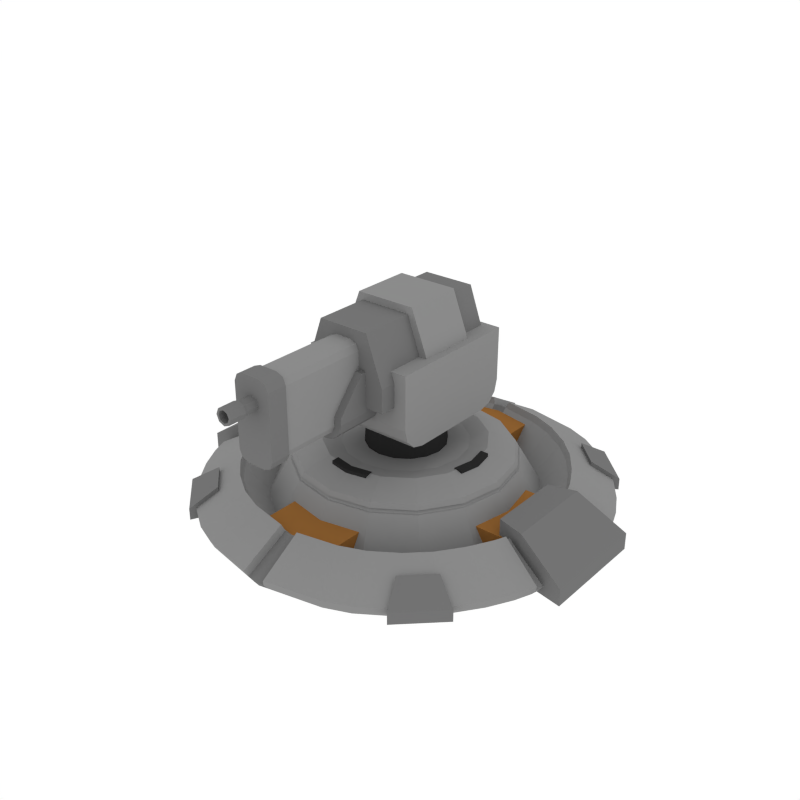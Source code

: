 # Source: Turret_Gun.blend  (saved by Blender 2.79.0; exported with 4.5.12 LTS)
import bpy
from mathutils import Matrix  # noqa: F401  (used for matrix-valued properties, if any)

bpy.ops.wm.read_factory_settings(use_empty=True)
scene = bpy.context.scene
scene.name = 'Scene'

# ---- collections
col_collection_1 = bpy.data.collections.new('Collection 1'); scene.collection.children.link(col_collection_1)

# ---- materials (node trees are filled in below, after node groups)
mat_lightgrey = bpy.data.materials.new('LightGrey')
mat_lightgrey.alpha_threshold = 0.0
mat_lightgrey.diffuse_color = (0.2598, 0.2598, 0.2598, 1.0)
mat_lightgrey.roughness = 0.5
mat_black = bpy.data.materials.new('Black')
mat_black.alpha_threshold = 0.0
mat_black.diffuse_color = (0.02721, 0.02721, 0.02721, 1.0)
mat_black.roughness = 0.5
mat_orange = bpy.data.materials.new('Orange')
mat_orange.alpha_threshold = 0.0
mat_orange.diffuse_color = (0.3108, 0.1363, 0.03522, 1.0)
mat_orange.roughness = 0.5
mat_grey = bpy.data.materials.new('Grey')
mat_grey.alpha_threshold = 0.0
mat_grey.diffuse_color = (0.1734, 0.1734, 0.1734, 1.0)
mat_grey.roughness = 0.5

# ---- material node trees

# ---- world
world_world = bpy.data.worlds.new('World'); scene.world = world_world
world_world.color = (1.0, 1.0, 1.0)
world_world.use_sun_shadow = False
world_world.sun_shadow_jitter_overblur = 0.0
world_world.cycles.sampling_method = 'NONE'
world_world.cycles.sample_map_resolution = 256

# ---- meshes
me_cylinder_027 = bpy.data.meshes.new('Cylinder.027')
me_cylinder_027.from_pydata([(-0.0554, 0.2005, 0.1748), (1.197e-08, 0.2115, 0.1748), (0.0554, 0.2005, 0.1748), (-0.0554, 0.2229, 0.1748), (1.295e-08, 0.2339, 0.1748), (0.0554, 0.2229, 0.1748), (1.197e-08, 0.2115, 0.1547), (-0.0554, 0.2005, 0.1547), (0.0554, 0.2005, 0.1547), (1.295e-08, 0.2339, 0.1547), (-0.0554, 0.2229, 0.1547), (0.0554, 0.2229, 0.1547), (-0.4466, 0.1084, 0.009443), (-0.4466, 0.1084, 0.0752), (-0.2299, 0.1084, 0.009443), (-0.2299, 0.1084, 0.0752), (-0.4466, -0.1084, 0.009443), (-0.4466, -0.1084, 0.0752), (-0.2299, -0.1084, 0.009443), (-0.2299, -0.1084, 0.0752), (0.4466, -0.1084, 0.009443), (0.4466, -0.1084, 0.0752), (0.2299, -0.1084, 0.009443), (0.2299, -0.1084, 0.0752), (0.4466, 0.1084, 0.009443), (0.4466, 0.1084, 0.0752), (0.2299, 0.1084, 0.009443), (0.2299, 0.1084, 0.0752), (0.1084, 0.4466, 0.009443), (0.1084, 0.4466, 0.0752), (0.1084, 0.2299, 0.009443), (0.1084, 0.2299, 0.0752), (-0.1084, 0.4466, 0.009443), (-0.1084, 0.4466, 0.0752), (-0.1084, 0.2299, 0.009443), (-0.1084, 0.2299, 0.0752), (-0.1084, -0.4466, 0.009443), (-0.1084, -0.4466, 0.0752), (-0.1084, -0.2299, 0.009443), (-0.1084, -0.2299, 0.0752), (0.1084, -0.4466, 0.009443), (0.1084, -0.4466, 0.0752), (0.1084, -0.2299, 0.009443), (0.1084, -0.2299, 0.0752), (0.0554, -0.2005, 0.1748), (-1.061e-07, -0.2115, 0.1748), (-0.0554, -0.2005, 0.1748), (0.0554, -0.2229, 0.1748), (-1.17e-07, -0.2339, 0.1748), (-0.0554, -0.2229, 0.1748), (-1.061e-07, -0.2115, 0.1547), (0.0554, -0.2005, 0.1547), (-0.0554, -0.2005, 0.1547), (-1.17e-07, -0.2339, 0.1547), (0.0554, -0.2229, 0.1547), (-0.0554, -0.2229, 0.1547), (0.2005, 0.0554, 0.1748), (0.2115, -7.164e-08, 0.1748), (0.2005, -0.0554, 0.1748), (0.2229, 0.0554, 0.1748), (0.2339, -7.894e-08, 0.1748), (0.2229, -0.0554, 0.1748), (0.2115, -7.164e-08, 0.1547), (0.2005, 0.0554, 0.1547), (0.2005, -0.0554, 0.1547), (0.2339, -7.894e-08, 0.1547), (0.2229, 0.0554, 0.1547), (0.2229, -0.0554, 0.1547), (-0.2005, -0.0554, 0.1748), (-0.2115, 2.725e-09, 0.1748), (-0.2005, 0.0554, 0.1748), (-0.2229, -0.0554, 0.1748), (-0.2339, 2.725e-09, 0.1748), (-0.2229, 0.0554, 0.1748), (-0.2115, 2.725e-09, 0.1547), (-0.2005, -0.0554, 0.1547), (-0.2005, 0.0554, 0.1547), (-0.2339, 2.725e-09, 0.1547), (-0.2229, -0.0554, 0.1547), (-0.2229, 0.0554, 0.1547), (-1.776e-15, 0.3707, 0.00502), (2.141e-09, 0.2909, 0.1426), (0.1418, 0.3424, 0.00502), (0.1113, 0.2687, 0.1426), (0.2621, 0.2621, 0.00502), (0.2057, 0.2057, 0.1426), (0.3424, 0.1418, 0.00502), (0.2687, 0.1113, 0.1426), (0.3707, -1.62e-08, 0.00502), (0.2909, -1.151e-08, 0.1426), (0.3424, -0.1418, 0.00502), (0.2687, -0.1113, 0.1426), (0.2621, -0.2621, 0.00502), (0.2057, -0.2057, 0.1426), (0.1418, -0.3424, 0.00502), (0.1113, -0.2687, 0.1426), (5.597e-08, -0.3707, 0.00502), (4.606e-08, -0.2909, 0.1426), (-0.1418, -0.3424, 0.00502), (-0.1113, -0.2687, 0.1426), (-0.2621, -0.2621, 0.00502), (-0.2057, -0.2057, 0.1426), (-0.3424, -0.1418, 0.00502), (-0.2687, -0.1113, 0.1426), (-0.3707, 4.42e-09, 0.00502), (-0.2909, 4.672e-09, 0.1426), (-0.3424, 0.1418, 0.00502), (-0.2687, 0.1113, 0.1426), (-0.2621, 0.2621, 0.00502), (-0.2057, 0.2057, 0.1426), (-0.1418, 0.3424, 0.00502), (-0.1113, 0.2687, 0.1426), (0.08338, 0.2013, 0.172), (9.305e-09, 0.2179, 0.172), (0.1541, 0.1541, 0.172), (0.2013, 0.08338, 0.172), (0.2179, -9.88e-09, 0.172), (0.2013, -0.08338, 0.172), (0.1541, -0.1541, 0.172), (0.08338, -0.2013, 0.172), (4.22e-08, -0.2179, 0.172), (-0.08338, -0.2013, 0.172), (-0.1541, -0.1541, 0.172), (-0.2013, -0.08338, 0.172), (-0.2179, 2.242e-09, 0.172), (-0.2013, 0.08338, 0.172), (-0.1541, 0.1541, 0.172), (-0.08338, 0.2013, 0.172), (1.943e-09, 0.2982, 0.1299), (0.1141, 0.2755, 0.1299), (0.2109, 0.2109, 0.1299), (0.2755, 0.1141, 0.1299), (0.2982, -1.194e-08, 0.1299), (0.2755, -0.1141, 0.1299), (0.2109, -0.2109, 0.1299), (0.1141, -0.2755, 0.1299), (4.697e-08, -0.2982, 0.1299), (-0.1141, -0.2755, 0.1299), (-0.2109, -0.2109, 0.1299), (-0.2755, -0.1141, 0.1299), (-0.2982, 4.649e-09, 0.1299), (-0.2755, 0.1141, 0.1299), (-0.2109, 0.2109, 0.1299), (-0.1141, 0.2755, 0.1299), (0.1163, 0.2809, 0.1199), (0.215, 0.215, 0.1199), (0.2809, 0.1163, 0.1199), (0.304, -1.228e-08, 0.1199), (0.2809, -0.1163, 0.1199), (0.215, -0.215, 0.1199), (0.1163, -0.2809, 0.1199), (4.769e-08, -0.304, 0.1199), (-0.1163, -0.2809, 0.1199), (-0.215, -0.215, 0.1199), (-0.2809, -0.1163, 0.1199), (-0.304, 4.63e-09, 0.1199), (-0.2809, 0.1163, 0.1199), (-0.215, 0.215, 0.1199), (-0.1163, 0.2809, 0.1199), (1.788e-09, 0.304, 0.1199), (2.23e-09, 0.2982, 0.12), (2.382e-09, 0.2925, 0.1298), (-0.1119, 0.2702, 0.1298), (-0.2068, 0.2068, 0.1298), (-0.2702, 0.1119, 0.1298), (-0.2925, 4.573e-09, 0.1298), (-0.2702, -0.1119, 0.1298), (-0.2068, -0.2068, 0.1298), (-0.1119, -0.2702, 0.1298), (4.655e-08, -0.2925, 0.1298), (0.1119, -0.2702, 0.1298), (0.2068, -0.2068, 0.1298), (0.2702, -0.1119, 0.1298), (0.2925, -1.17e-08, 0.1298), (0.2702, 0.1119, 0.1298), (0.2068, 0.2068, 0.1298), (0.1119, 0.2702, 0.1298), (0.1141, 0.2755, 0.12), (0.2109, 0.2109, 0.12), (0.2755, 0.1141, 0.12), (0.2982, -1.204e-08, 0.12), (0.2755, -0.1141, 0.12), (0.2109, -0.2109, 0.12), (0.1141, -0.2755, 0.12), (4.726e-08, -0.2982, 0.12), (-0.1141, -0.2755, 0.12), (-0.2109, -0.2109, 0.12), (-0.2755, -0.1141, 0.12), (-0.2982, 4.555e-09, 0.12), (-0.2755, 0.1141, 0.12), (-0.2109, 0.2109, 0.12), (-0.1141, 0.2755, 0.12), (0.3744, -0.1024, -0.008336), (0.3744, -0.1024, 0.1205), (0.3744, 0.1024, -0.008336), (0.3744, 0.1024, 0.1205), (0.5792, -0.1497, -0.008336), (0.5792, -0.1497, 0.03803), (0.5792, 0.1497, -0.008336), (0.5792, 0.1497, 0.03803), (0.4487, 0.1232, -0.008336), (0.4487, 0.1232, 0.1205), (0.4487, -0.1232, -0.008336), (0.4487, -0.1232, 0.1205), (-0.3744, -0.1024, -0.008336), (-0.3744, -0.1024, 0.1205), (-0.3744, 0.1024, -0.008336), (-0.3744, 0.1024, 0.1205), (-0.5792, -0.1497, -0.008336), (-0.5792, -0.1497, 0.03803), (-0.5792, 0.1497, -0.008336), (-0.5792, 0.1497, 0.03803), (-0.4487, 0.1232, -0.008336), (-0.4487, 0.1232, 0.1205), (-0.4487, -0.1232, -0.008336), (-0.4487, -0.1232, 0.1205), (-0.02502, -0.5507, 0.01778), (-0.01952, -0.4297, 0.08724), (-0.02441, -0.5373, -0.0006144), (-0.01618, -0.3562, 0.009685), (-0.523, -0.164, 0.01778), (-0.4081, -0.128, 0.08724), (-0.5104, -0.16, -0.0006144), (-0.3383, -0.1061, 0.009685), (-0.03162, -0.5573, 0.03553), (-0.4147, -0.1346, 0.105), (-0.02612, -0.4363, 0.105), (-0.5296, -0.1706, 0.03553), (-0.1763, -0.5206, 0.01778), (-0.243, -0.4931, 0.01778), (-0.1296, -0.4078, 0.08724), (-0.1963, -0.3803, 0.08724), (-0.3469, -0.4236, 0.01778), (-0.3986, -0.3738, 0.01778), (-0.3157, -0.2852, 0.08724), (-0.264, -0.335, 0.08724), (-0.5044, -0.2117, 0.01778), (-0.4698, -0.2754, 0.01778), (-0.3965, -0.1577, 0.08724), (-0.3619, -0.2214, 0.08724), (-0.1711, -0.5082, -0.0006144), (-0.2378, -0.4806, -0.0006144), (-0.1635, -0.3147, 0.009685), (-0.1065, -0.3383, 0.009685), (-0.3378, -0.4139, -0.0006144), (-0.3895, -0.364, -0.0006144), (-0.2623, -0.2356, 0.009685), (-0.2181, -0.2783, 0.009685), (-0.4579, -0.2694, -0.0006144), (-0.4926, -0.2057, -0.0006144), (-0.3291, -0.1298, 0.009685), (-0.2995, -0.1843, 0.009685), (-0.2496, -0.4997, 0.03553), (-0.1829, -0.5272, 0.03553), (-0.2029, -0.3869, 0.105), (-0.1362, -0.4144, 0.105), (-0.4052, -0.3804, 0.03553), (-0.3535, -0.4302, 0.03553), (-0.2706, -0.3416, 0.105), (-0.3223, -0.2918, 0.105), (-0.4764, -0.282, 0.03553), (-0.511, -0.2183, 0.03553), (-0.3685, -0.228, 0.105), (-0.4031, -0.1643, 0.105), (-0.4373, -0.3643, 0.006174), (-0.3307, -0.4671, 0.006174), (-0.3689, -0.3261, 0.006174), (-0.2965, -0.3958, 0.006174), (-0.4373, -0.3643, 0.03894), (-0.3307, -0.4671, 0.03894), (-0.3689, -0.3261, 0.08432), (-0.2965, -0.3958, 0.08432), (1.776e-15, -0.5556, 0.01778), (3.553e-15, -0.4335, 0.08724), (3.553e-15, -0.5422, -0.0006144), (1.776e-15, -0.3594, 0.009685), (0.02502, -0.5507, 0.01778), (0.01952, -0.4297, 0.08724), (0.02441, -0.5373, -0.0006144), (0.01618, -0.3562, 0.009685), (0.523, -0.164, 0.01778), (0.4081, -0.128, 0.08724), (0.5104, -0.16, -0.0006144), (0.3383, -0.1061, 0.009685), (0.03162, -0.5573, 0.03553), (0.4147, -0.1346, 0.105), (0.02612, -0.4363, 0.105), (0.5296, -0.1706, 0.03553), (0.1763, -0.5206, 0.01778), (0.243, -0.4931, 0.01778), (0.1296, -0.4078, 0.08724), (0.1963, -0.3803, 0.08724), (0.3469, -0.4236, 0.01778), (0.3986, -0.3738, 0.01778), (0.3157, -0.2852, 0.08724), (0.264, -0.335, 0.08724), (0.5044, -0.2117, 0.01778), (0.4698, -0.2754, 0.01778), (0.3965, -0.1577, 0.08724), (0.3619, -0.2214, 0.08724), (0.1711, -0.5082, -0.0006144), (0.2378, -0.4806, -0.0006144), (0.1635, -0.3147, 0.009685), (0.1065, -0.3383, 0.009685), (0.3378, -0.4139, -0.0006144), (0.3895, -0.364, -0.0006144), (0.2623, -0.2356, 0.009685), (0.2181, -0.2783, 0.009685), (0.4579, -0.2694, -0.0006144), (0.4926, -0.2057, -0.0006144), (0.3291, -0.1298, 0.009685), (0.2995, -0.1843, 0.009685), (0.2496, -0.4997, 0.03553), (0.1829, -0.5272, 0.03553), (0.2029, -0.3869, 0.105), (0.1362, -0.4144, 0.105), (0.4052, -0.3804, 0.03553), (0.3535, -0.4302, 0.03553), (0.2706, -0.3416, 0.105), (0.3223, -0.2918, 0.105), (0.4764, -0.282, 0.03553), (0.511, -0.2183, 0.03553), (0.3685, -0.228, 0.105), (0.4031, -0.1643, 0.105), (0.4373, -0.3643, 0.006174), (0.3307, -0.4671, 0.006174), (0.3689, -0.3261, 0.006174), (0.2965, -0.3958, 0.006174), (0.4373, -0.3643, 0.03894), (0.3307, -0.4671, 0.03894), (0.3689, -0.3261, 0.08432), (0.2965, -0.3958, 0.08432), (-0.5556, 1.776e-15, 0.01778), (-0.4335, 0.0, 0.08724), (-0.5422, 0.0, -0.0006144), (-0.3594, 0.0, 0.009685), (-0.02502, 0.5507, 0.01778), (-0.01952, 0.4297, 0.08724), (-0.02441, 0.5373, -0.0006144), (-0.01618, 0.3562, 0.009685), (-0.523, 0.164, 0.01778), (-0.4081, 0.128, 0.08724), (-0.5104, 0.16, -0.0006144), (-0.3383, 0.1061, 0.009685), (-0.03162, 0.5573, 0.03553), (-0.4147, 0.1346, 0.105), (-0.02612, 0.4363, 0.105), (-0.5296, 0.1706, 0.03553), (-0.1763, 0.5206, 0.01778), (-0.243, 0.4931, 0.01778), (-0.1296, 0.4078, 0.08724), (-0.1963, 0.3803, 0.08724), (-0.3469, 0.4236, 0.01778), (-0.3986, 0.3738, 0.01778), (-0.3157, 0.2852, 0.08724), (-0.264, 0.335, 0.08724), (-0.5044, 0.2117, 0.01778), (-0.4698, 0.2754, 0.01778), (-0.3965, 0.1577, 0.08724), (-0.3619, 0.2214, 0.08724), (-0.1711, 0.5082, -0.0006144), (-0.2378, 0.4806, -0.0006144), (-0.1635, 0.3147, 0.009685), (-0.1065, 0.3383, 0.009685), (-0.3378, 0.4139, -0.0006144), (-0.3895, 0.364, -0.0006144), (-0.2623, 0.2356, 0.009685), (-0.2181, 0.2783, 0.009685), (-0.4579, 0.2694, -0.0006144), (-0.4926, 0.2057, -0.0006144), (-0.3291, 0.1298, 0.009685), (-0.2995, 0.1843, 0.009685), (-0.2496, 0.4997, 0.03553), (-0.1829, 0.5272, 0.03553), (-0.2029, 0.3869, 0.105), (-0.1362, 0.4144, 0.105), (-0.4052, 0.3804, 0.03553), (-0.3535, 0.4302, 0.03553), (-0.2706, 0.3416, 0.105), (-0.3223, 0.2918, 0.105), (-0.4764, 0.282, 0.03553), (-0.511, 0.2183, 0.03553), (-0.3685, 0.228, 0.105), (-0.4031, 0.1643, 0.105), (-0.4373, 0.3643, 0.006174), (-0.3307, 0.4671, 0.006174), (-0.3689, 0.3261, 0.006174), (-0.2965, 0.3958, 0.006174), (-0.4373, 0.3643, 0.03894), (-0.3307, 0.4671, 0.03894), (-0.3689, 0.3261, 0.08432), (-0.2965, 0.3958, 0.08432), (-1.776e-15, 0.5556, 0.01778), (-3.553e-15, 0.4335, 0.08724), (0.5556, -1.776e-15, 0.01778), (0.4335, 0.0, 0.08724), (-3.553e-15, 0.5422, -0.0006144), (-1.776e-15, 0.3594, 0.009685), (0.5422, 0.0, -0.0006144), (0.3594, 0.0, 0.009685), (0.02502, 0.5507, 0.01778), (0.01952, 0.4297, 0.08724), (0.02441, 0.5373, -0.0006144), (0.01618, 0.3562, 0.009685), (0.523, 0.164, 0.01778), (0.4081, 0.128, 0.08724), (0.5104, 0.16, -0.0006144), (0.3383, 0.1061, 0.009685), (0.03162, 0.5573, 0.03553), (0.4147, 0.1346, 0.105), (0.02612, 0.4363, 0.105), (0.5296, 0.1706, 0.03553), (0.1763, 0.5206, 0.01778), (0.243, 0.4931, 0.01778), (0.1296, 0.4078, 0.08724), (0.1963, 0.3803, 0.08724), (0.3469, 0.4236, 0.01778), (0.3986, 0.3738, 0.01778), (0.3157, 0.2852, 0.08724), (0.264, 0.335, 0.08724), (0.5044, 0.2117, 0.01778), (0.4698, 0.2754, 0.01778), (0.3965, 0.1577, 0.08724), (0.3619, 0.2214, 0.08724), (0.1711, 0.5082, -0.0006144), (0.2378, 0.4806, -0.0006144), (0.1635, 0.3147, 0.009685), (0.1065, 0.3383, 0.009685), (0.3378, 0.4139, -0.0006144), (0.3895, 0.364, -0.0006144), (0.2623, 0.2356, 0.009685), (0.2181, 0.2783, 0.009685), (0.4579, 0.2694, -0.0006144), (0.4926, 0.2057, -0.0006144), (0.3291, 0.1298, 0.009685), (0.2995, 0.1843, 0.009685), (0.2496, 0.4997, 0.03553), (0.1829, 0.5272, 0.03553), (0.2029, 0.3869, 0.105), (0.1362, 0.4144, 0.105), (0.4052, 0.3804, 0.03553), (0.3535, 0.4302, 0.03553), (0.2706, 0.3416, 0.105), (0.3223, 0.2918, 0.105), (0.4764, 0.282, 0.03553), (0.511, 0.2183, 0.03553), (0.3685, 0.228, 0.105), (0.4031, 0.1643, 0.105), (0.4373, 0.3643, 0.006174), (0.3307, 0.4671, 0.006174), (0.3689, 0.3261, 0.006174), (0.2965, 0.3958, 0.006174), (0.4373, 0.3643, 0.03894), (0.3307, 0.4671, 0.03894), (0.3689, 0.3261, 0.08432), (0.2965, 0.3958, 0.08432), (0.06447, 0.1556, 0.1631), (1.369e-08, 0.1685, 0.1631), (0.1191, 0.1191, 0.1631), (0.1556, 0.06447, 0.1631), (0.1685, -8.266e-09, 0.1631), (0.1556, -0.06447, 0.1631), (0.1191, -0.1191, 0.1631), (0.06447, -0.1556, 0.1631), (3.913e-08, -0.1685, 0.1631), (-0.06447, -0.1556, 0.1631), (-0.1191, -0.1191, 0.1631), (-0.1556, -0.06447, 0.1631), (-0.1685, 1.107e-09, 0.1631), (-0.1556, 0.06447, 0.1631), (-0.1191, 0.1191, 0.1631), (-0.06447, 0.1556, 0.1631)], [], [(1, 2, 5, 4), (0, 1, 4, 3), (6, 9, 11, 8), (7, 10, 9, 6), (2, 8, 11, 5), (5, 11, 9, 4), (1, 6, 8, 2), (3, 10, 7, 0), (4, 9, 10, 3), (0, 7, 6, 1), (12, 13, 15, 14), (14, 15, 19, 18), (18, 19, 17, 16), (16, 17, 13, 12), (14, 18, 16, 12), (19, 15, 13, 17), (20, 21, 23, 22), (22, 23, 27, 26), (26, 27, 25, 24), (24, 25, 21, 20), (22, 26, 24, 20), (27, 23, 21, 25), (28, 29, 31, 30), (30, 31, 35, 34), (34, 35, 33, 32), (32, 33, 29, 28), (30, 34, 32, 28), (35, 31, 29, 33), (36, 37, 39, 38), (38, 39, 43, 42), (42, 43, 41, 40), (40, 41, 37, 36), (38, 42, 40, 36), (43, 39, 37, 41), (45, 46, 49, 48), (44, 45, 48, 47), (50, 53, 55, 52), (51, 54, 53, 50), (46, 52, 55, 49), (49, 55, 53, 48), (45, 50, 52, 46), (47, 54, 51, 44), (48, 53, 54, 47), (44, 51, 50, 45), (57, 58, 61, 60), (56, 57, 60, 59), (62, 65, 67, 64), (63, 66, 65, 62), (58, 64, 67, 61), (61, 67, 65, 60), (57, 62, 64, 58), (59, 66, 63, 56), (60, 65, 66, 59), (56, 63, 62, 57), (69, 70, 73, 72), (68, 69, 72, 71), (74, 77, 79, 76), (75, 78, 77, 74), (70, 76, 79, 73), (73, 79, 77, 72), (69, 74, 76, 70), (71, 78, 75, 68), (72, 77, 78, 71), (68, 75, 74, 69), (128, 81, 83, 129), (129, 83, 85, 130), (130, 85, 87, 131), (131, 87, 89, 132), (132, 89, 91, 133), (133, 91, 93, 134), (134, 93, 95, 135), (135, 95, 97, 136), (136, 97, 99, 137), (137, 99, 101, 138), (138, 101, 103, 139), (139, 103, 105, 140), (140, 105, 107, 141), (141, 107, 109, 142), (81, 111, 127, 113), (142, 109, 111, 143), (143, 111, 81, 128), (80, 82, 84, 86, 88, 90, 92, 94, 96, 98, 100, 102, 104, 106, 108, 110), (117, 116, 460, 461), (89, 87, 115, 116), (99, 97, 120, 121), (109, 107, 125, 126), (85, 83, 112, 114), (95, 93, 118, 119), (105, 103, 123, 124), (91, 89, 116, 117), (101, 99, 121, 122), (111, 109, 126, 127), (87, 85, 114, 115), (97, 95, 119, 120), (83, 81, 113, 112), (107, 105, 124, 125), (93, 91, 117, 118), (103, 101, 122, 123), (145, 144, 177, 178), (137, 138, 167, 168), (158, 157, 190, 191), (144, 159, 160, 177), (138, 139, 166, 167), (157, 156, 189, 190), (139, 140, 165, 166), (156, 155, 188, 189), (140, 141, 164, 165), (155, 154, 187, 188), (141, 142, 163, 164), (154, 153, 186, 187), (128, 129, 176, 161), (142, 143, 162, 163), (153, 152, 185, 186), (129, 130, 175, 176), (80, 159, 144, 82), (82, 144, 145, 84), (84, 145, 146, 86), (86, 146, 147, 88), (88, 147, 148, 90), (90, 148, 149, 92), (92, 149, 150, 94), (94, 150, 151, 96), (96, 151, 152, 98), (98, 152, 153, 100), (100, 153, 154, 102), (102, 154, 155, 104), (104, 155, 156, 106), (106, 156, 157, 108), (108, 157, 158, 110), (110, 158, 159, 80), (191, 162, 161, 160), (190, 163, 162, 191), (189, 164, 163, 190), (188, 165, 164, 189), (187, 166, 165, 188), (186, 167, 166, 187), (185, 168, 167, 186), (184, 169, 168, 185), (183, 170, 169, 184), (182, 171, 170, 183), (181, 172, 171, 182), (180, 173, 172, 181), (179, 174, 173, 180), (178, 175, 174, 179), (177, 176, 175, 178), (160, 161, 176, 177), (159, 158, 191, 160), (136, 137, 168, 169), (146, 145, 178, 179), (135, 136, 169, 170), (147, 146, 179, 180), (134, 135, 170, 171), (148, 147, 180, 181), (133, 134, 171, 172), (149, 148, 181, 182), (132, 133, 172, 173), (150, 149, 182, 183), (131, 132, 173, 174), (151, 150, 183, 184), (130, 131, 174, 175), (152, 151, 184, 185), (143, 128, 161, 162), (192, 193, 195, 194), (200, 201, 199, 198), (198, 199, 197, 196), (202, 203, 193, 192), (200, 198, 196, 202), (201, 195, 193, 203), (199, 201, 203, 197), (194, 200, 202, 192), (196, 197, 203, 202), (194, 195, 201, 200), (204, 206, 207, 205), (212, 210, 211, 213), (210, 208, 209, 211), (214, 204, 205, 215), (212, 214, 208, 210), (213, 215, 205, 207), (211, 209, 215, 213), (206, 204, 214, 212), (208, 214, 215, 209), (206, 212, 213, 207), (234, 239, 262, 259), (221, 220, 227, 225), (236, 220, 222, 249), (220, 221, 333, 332), (241, 244, 247, 242), (245, 248, 251, 246), (249, 222, 223, 250), (222, 334, 335, 223), (232, 229, 252, 257), (217, 273, 275, 219), (216, 228, 240, 218), (230, 217, 219, 243), (237, 233, 256, 260), (220, 236, 261, 227), (220, 332, 334, 222), (218, 240, 243, 219), (233, 237, 248, 245), (272, 216, 218, 274), (274, 218, 219, 275), (272, 273, 217, 216), (333, 221, 223, 335), (238, 221, 225, 263), (224, 226, 255, 253), (235, 231, 242, 247), (252, 254, 258, 257), (256, 259, 262, 260), (261, 263, 225, 227), (231, 235, 258, 254), (221, 238, 250, 223), (229, 232, 244, 241), (239, 234, 246, 251), (217, 230, 255, 226), (216, 217, 226, 224), (237, 260, 261, 236), (231, 254, 255, 230), (243, 240, 241, 242), (247, 244, 245, 246), (251, 248, 249, 250), (229, 241, 240, 228), (230, 243, 242, 231), (233, 245, 244, 232), (235, 247, 246, 234), (236, 249, 248, 237), (239, 251, 250, 238), (254, 252, 253, 255), (259, 256, 257, 258), (263, 261, 260, 262), (232, 257, 256, 233), (228, 253, 252, 229), (262, 239, 238, 263), (258, 235, 234, 259), (228, 216, 224, 253), (265, 264, 266, 267), (269, 271, 270, 268), (264, 268, 270, 266), (266, 270, 271, 267), (267, 271, 269, 265), (265, 269, 268, 264), (294, 319, 322, 299), (281, 285, 287, 280), (296, 309, 282, 280), (280, 394, 395, 281), (301, 302, 307, 304), (305, 306, 311, 308), (309, 310, 283, 282), (282, 283, 399, 398), (292, 317, 312, 289), (277, 279, 275, 273), (276, 278, 300, 288), (290, 303, 279, 277), (297, 320, 316, 293), (280, 287, 321, 296), (280, 282, 398, 394), (278, 279, 303, 300), (293, 305, 308, 297), (272, 274, 278, 276), (274, 275, 279, 278), (272, 276, 277, 273), (395, 399, 283, 281), (298, 323, 285, 281), (284, 313, 315, 286), (295, 307, 302, 291), (312, 317, 318, 314), (316, 320, 322, 319), (321, 287, 285, 323), (291, 314, 318, 295), (281, 283, 310, 298), (289, 301, 304, 292), (299, 311, 306, 294), (277, 286, 315, 290), (276, 284, 286, 277), (297, 296, 321, 320), (291, 290, 315, 314), (303, 302, 301, 300), (307, 306, 305, 304), (311, 310, 309, 308), (289, 288, 300, 301), (290, 291, 302, 303), (293, 292, 304, 305), (295, 294, 306, 307), (296, 297, 308, 309), (299, 298, 310, 311), (314, 315, 313, 312), (319, 318, 317, 316), (323, 322, 320, 321), (292, 293, 316, 317), (288, 289, 312, 313), (322, 323, 298, 299), (318, 319, 294, 295), (288, 313, 284, 276), (325, 327, 326, 324), (329, 328, 330, 331), (324, 326, 330, 328), (326, 327, 331, 330), (327, 325, 329, 331), (325, 324, 328, 329), (354, 379, 382, 359), (341, 345, 347, 340), (356, 369, 342, 340), (340, 332, 333, 341), (361, 362, 367, 364), (365, 366, 371, 368), (369, 370, 343, 342), (342, 343, 335, 334), (352, 377, 372, 349), (337, 339, 397, 393), (336, 338, 360, 348), (350, 363, 339, 337), (357, 380, 376, 353), (340, 347, 381, 356), (340, 342, 334, 332), (338, 339, 363, 360), (353, 365, 368, 357), (392, 396, 338, 336), (396, 397, 339, 338), (392, 336, 337, 393), (333, 335, 343, 341), (358, 383, 345, 341), (344, 373, 375, 346), (355, 367, 362, 351), (372, 377, 378, 374), (376, 380, 382, 379), (381, 347, 345, 383), (351, 374, 378, 355), (341, 343, 370, 358), (349, 361, 364, 352), (359, 371, 366, 354), (337, 346, 375, 350), (336, 344, 346, 337), (357, 356, 381, 380), (351, 350, 375, 374), (363, 362, 361, 360), (367, 366, 365, 364), (371, 370, 369, 368), (349, 348, 360, 361), (350, 351, 362, 363), (353, 352, 364, 365), (355, 354, 366, 367), (356, 357, 368, 369), (359, 358, 370, 371), (374, 375, 373, 372), (379, 378, 377, 376), (383, 382, 380, 381), (352, 353, 376, 377), (348, 349, 372, 373), (382, 383, 358, 359), (378, 379, 354, 355), (348, 373, 344, 336), (385, 387, 386, 384), (389, 388, 390, 391), (384, 386, 390, 388), (386, 387, 391, 390), (387, 385, 389, 391), (385, 384, 388, 389), (418, 423, 446, 443), (405, 404, 411, 409), (420, 404, 406, 433), (404, 405, 395, 394), (425, 428, 431, 426), (429, 432, 435, 430), (433, 406, 407, 434), (406, 398, 399, 407), (416, 413, 436, 441), (401, 393, 397, 403), (400, 412, 424, 402), (414, 401, 403, 427), (421, 417, 440, 444), (404, 420, 445, 411), (404, 394, 398, 406), (402, 424, 427, 403), (417, 421, 432, 429), (392, 400, 402, 396), (396, 402, 403, 397), (392, 393, 401, 400), (395, 405, 407, 399), (422, 405, 409, 447), (408, 410, 439, 437), (419, 415, 426, 431), (436, 438, 442, 441), (440, 443, 446, 444), (445, 447, 409, 411), (415, 419, 442, 438), (405, 422, 434, 407), (413, 416, 428, 425), (423, 418, 430, 435), (401, 414, 439, 410), (400, 401, 410, 408), (421, 444, 445, 420), (415, 438, 439, 414), (427, 424, 425, 426), (431, 428, 429, 430), (435, 432, 433, 434), (413, 425, 424, 412), (414, 427, 426, 415), (417, 429, 428, 416), (419, 431, 430, 418), (420, 433, 432, 421), (423, 435, 434, 422), (438, 436, 437, 439), (443, 440, 441, 442), (447, 445, 444, 446), (416, 441, 440, 417), (412, 437, 436, 413), (446, 423, 422, 447), (442, 419, 418, 443), (412, 400, 408, 437), (449, 448, 450, 451), (453, 455, 454, 452), (448, 452, 454, 450), (450, 454, 455, 451), (451, 455, 453, 449), (449, 453, 452, 448), (456, 457, 471, 470, 469, 468, 467, 466, 465, 464, 463, 462, 461, 460, 459, 458), (125, 124, 468, 469), (118, 117, 461, 462), (126, 125, 469, 470), (119, 118, 462, 463), (127, 126, 470, 471), (120, 119, 463, 464), (112, 113, 457, 456), (113, 127, 471, 457), (121, 120, 464, 465), (114, 112, 456, 458), (122, 121, 465, 466), (115, 114, 458, 459), (123, 122, 466, 467), (116, 115, 459, 460), (124, 123, 467, 468)])
me_cylinder_027.polygons.foreach_set('material_index', [1, 1, 1, 1, 1, 1, 1, 1, 1, 1, 2, 2, 2, 2, 2, 2, 2, 2, 2, 2, 2, 2, 2, 2, 2, 2, 2, 2, 2, 2, 2, 2, 2, 2, 1, 1, 1, 1, 1, 1, 1, 1, 1, 1, 1, 1, 1, 1, 1, 1, 1, 1, 1, 1, 1, 1, 1, 1, 1, 1, 1, 1, 1, 1, 0, 0, 0, 0, 0, 0, 0, 0, 0, 0, 0, 0, 0, 0, 0, 0, 0, 0, 0, 0, 0, 0, 0, 0, 0, 0, 0, 0, 0, 0, 0, 0, 0, 0, 0, 0, 0, 0, 0, 0, 0, 0, 0, 0, 0, 0, 0, 0, 0, 0, 0, 0, 0, 0, 0, 0, 0, 0, 0, 0, 0, 0, 0, 0, 0, 0, 0, 0, 0, 0, 0, 0, 0, 0, 0, 0, 0, 0, 0, 0, 0, 0, 0, 0, 0, 0, 0, 0, 0, 0, 0, 0, 0, 0, 0, 0, 0, 0, 3, 3, 3, 3, 3, 3, 3, 3, 3, 3, 3, 3, 3, 3, 3, 3, 3, 3, 3, 3, 0, 0, 0, 0, 0, 0, 0, 0, 0, 3, 0, 0, 0, 0, 0, 0, 0, 3, 3, 3, 0, 0, 0, 0, 0, 0, 0, 0, 0, 0, 0, 0, 0, 0, 0, 0, 0, 0, 0, 0, 0, 0, 0, 0, 0, 0, 0, 0, 0, 0, 0, 0, 3, 3, 3, 3, 3, 3, 0, 0, 0, 0, 0, 0, 0, 0, 0, 3, 0, 0, 0, 0, 0, 0, 0, 3, 3, 3, 0, 0, 0, 0, 0, 0, 0, 0, 0, 0, 0, 0, 0, 0, 0, 0, 0, 0, 0, 0, 0, 0, 0, 0, 0, 0, 0, 0, 0, 0, 0, 0, 3, 3, 3, 3, 3, 3, 0, 0, 0, 0, 0, 0, 0, 0, 0, 3, 0, 0, 0, 0, 0, 0, 0, 3, 3, 3, 0, 0, 0, 0, 0, 0, 0, 0, 0, 0, 0, 0, 0, 0, 0, 0, 0, 0, 0, 0, 0, 0, 0, 0, 0, 0, 0, 0, 0, 0, 0, 0, 3, 3, 3, 3, 3, 3, 0, 0, 0, 0, 0, 0, 0, 0, 0, 3, 0, 0, 0, 0, 0, 0, 0, 3, 3, 3, 0, 0, 0, 0, 0, 0, 0, 0, 0, 0, 0, 0, 0, 0, 0, 0, 0, 0, 0, 0, 0, 0, 0, 0, 0, 0, 0, 0, 0, 0, 0, 0, 3, 3, 3, 3, 3, 3, 0, 0, 0, 0, 0, 0, 0, 0, 0, 0, 0, 0, 0, 0, 0, 0])
me_cylinder_027.materials.append(mat_lightgrey)
me_cylinder_027.materials.append(mat_black)
me_cylinder_027.materials.append(mat_orange)
me_cylinder_027.materials.append(mat_grey)
me_cylinder_027.use_remesh_preserve_volume = False
me_cylinder_027.use_remesh_preserve_attributes = False
me_cylinder_027.use_mirror_vertex_groups = False
me_cylinder_027.update()
me_cylinder_026 = bpy.data.meshes.new('Cylinder.026')
me_cylinder_026.from_pydata([(0.04222, 0.1024, 0.1533), (0.0002006, 0.1108, 0.1533), (0.07784, 0.0786, 0.1533), (0.1016, 0.04298, 0.1533), (0.11, 0.0009607, 0.1533), (0.1016, -0.04106, 0.1533), (0.07784, -0.07668, 0.1533), (0.04222, -0.1005, 0.1533), (0.0002006, -0.1088, 0.1533), (-0.04182, -0.1005, 0.1533), (-0.07744, -0.07668, 0.1533), (-0.1012, -0.04106, 0.1533), (-0.1096, 0.0009607, 0.1533), (-0.1012, 0.04298, 0.1533), (-0.07744, 0.0786, 0.1533), (-0.04182, 0.1024, 0.1533), (0.03869, 0.09388, 0.2856), (0.0002006, 0.1015, 0.2856), (0.07132, 0.07208, 0.2856), (0.09312, 0.03945, 0.2856), (0.1008, 0.0009607, 0.2856), (0.09312, -0.03753, 0.2856), (0.07132, -0.07016, 0.2856), (0.03869, -0.09196, 0.2856), (0.0002006, -0.09962, 0.2856), (-0.03829, -0.09196, 0.2856), (-0.07092, -0.07016, 0.2856), (-0.09272, -0.03753, 0.2856), (-0.1004, 0.0009607, 0.2856), (-0.09272, 0.03945, 0.2856), (-0.07092, 0.07208, 0.2856), (-0.03829, 0.09388, 0.2856), (-0.117, -0.2304, 0.4306), (-0.07082, -0.2304, 0.5594), (-0.117, 0.1684, 0.4306), (-0.07082, 0.1684, 0.5594), (0.117, -0.2304, 0.4306), (0.07082, -0.2304, 0.5594), (0.117, 0.1684, 0.4306), (0.07082, 0.1684, 0.5594), (0.08281, -0.08101, 0.5786), (-0.08281, -0.08101, 0.5786), (0.08281, 0.08101, 0.5786), (-0.08281, 0.08101, 0.5786), (0.1409, -0.08101, 0.4283), (-0.1409, -0.08101, 0.4283), (-0.1409, 0.08101, 0.4283), (0.1409, 0.08101, 0.4283), (-0.1507, -0.1861, 0.4582), (-0.1507, 0.1861, 0.4582), (0.1507, -0.1861, 0.4582), (0.1507, 0.1861, 0.4582), (-0.117, 0.1684, 0.3662), (-0.117, -0.2304, 0.3662), (0.117, 0.1684, 0.3662), (0.117, -0.2304, 0.3662), (-0.02203, -0.4938, 0.5324), (-0.04622, -0.4938, 0.5082), (-0.03913, -0.4938, 0.5253), (0.04622, -0.4938, 0.5082), (0.02203, -0.4938, 0.5324), (0.03913, -0.4938, 0.5253), (-0.04622, -0.4938, 0.3467), (-0.02203, -0.4938, 0.3225), (-0.03913, -0.4938, 0.3296), (0.02203, -0.4938, 0.3225), (0.04622, -0.4938, 0.3467), (0.03913, -0.4938, 0.3296), (0.02203, -0.1249, 0.5324), (0.04622, -0.1249, 0.5082), (0.03913, -0.1249, 0.5253), (-0.04622, -0.1249, 0.5082), (-0.02203, -0.1249, 0.5324), (-0.03913, -0.1249, 0.5253), (0.04622, -0.1249, 0.3467), (0.02203, -0.1249, 0.3225), (0.03913, -0.1249, 0.3296), (-0.02203, -0.1249, 0.3225), (-0.04622, -0.1249, 0.3467), (-0.03913, -0.1249, 0.3296), (-0.06747, -0.1333, 0.4612), (-0.06747, -0.2437, 0.4612), (0.06747, -0.1333, 0.4612), (0.06747, -0.2437, 0.4612), (0.06747, -0.3179, 0.3722), (0.06747, -0.1333, 0.3722), (-0.06747, -0.1333, 0.3722), (-0.06747, -0.3179, 0.3722), (-0.01734, -0.1333, 0.3057), (-0.06747, -0.1333, 0.3558), (-0.0424, -0.1333, 0.3124), (-0.06075, -0.1333, 0.3308), (-0.06747, -0.3179, 0.3558), (-0.01734, -0.3179, 0.3057), (-0.06075, -0.3179, 0.3308), (-0.0424, -0.3179, 0.3124), (0.06747, -0.1333, 0.3558), (0.01734, -0.1333, 0.3057), (0.06075, -0.1333, 0.3308), (0.0424, -0.1333, 0.3124), (0.01734, -0.3179, 0.3057), (0.06747, -0.3179, 0.3558), (0.0424, -0.3179, 0.3124), (0.06075, -0.3179, 0.3308), (-0.1507, 0.1861, 0.3127), (-0.1507, 0.122, 0.2486), (-0.1507, 0.1775, 0.2806), (-0.1507, 0.1541, 0.2572), (-0.1507, -0.122, 0.2486), (-0.1507, -0.1861, 0.3127), (-0.1507, -0.1541, 0.2572), (-0.1507, -0.1775, 0.2806), (0.1507, 0.122, 0.2486), (0.1507, 0.1861, 0.3127), (0.1507, 0.1541, 0.2572), (0.1507, 0.1775, 0.2806), (0.1507, -0.1861, 0.3127), (0.1507, -0.122, 0.2486), (0.1507, -0.1775, 0.2806), (0.1507, -0.1541, 0.2572), (-0.02458, -0.4714, 0.5388), (-0.05157, -0.4714, 0.5131), (-0.04367, -0.4714, 0.5313), (0.05157, -0.4714, 0.5131), (0.02458, -0.4714, 0.5388), (0.04367, -0.4714, 0.5313), (-0.05157, -0.4714, 0.3417), (-0.02458, -0.4714, 0.316), (-0.04367, -0.4714, 0.3235), (0.02458, -0.4714, 0.316), (0.05157, -0.4714, 0.3417), (0.04367, -0.4714, 0.3235), (0.04367, -0.5248, 0.3235), (0.02458, -0.5248, 0.316), (0.05157, -0.5248, 0.3417), (0.02458, -0.5248, 0.5388), (0.04367, -0.5248, 0.5313), (0.05157, -0.5248, 0.5131), (-0.04367, -0.5248, 0.3235), (-0.05157, -0.5248, 0.3417), (-0.02458, -0.5248, 0.316), (-0.04367, -0.5248, 0.5313), (-0.02458, -0.5248, 0.5388), (-0.05157, -0.5248, 0.5131), (-5.247e-08, -0.5626, 0.4546), (-5.247e-08, -0.4843, 0.4546), (0.0135, -0.5626, 0.4602), (0.0135, -0.4843, 0.4602), (0.01909, -0.5626, 0.4737), (0.01909, -0.4843, 0.4737), (0.0135, -0.5626, 0.4872), (0.0135, -0.4843, 0.4872), (-5.414e-08, -0.5626, 0.4928), (-5.414e-08, -0.4843, 0.4928), (-0.0135, -0.5626, 0.4872), (-0.0135, -0.4843, 0.4872), (-0.01909, -0.5626, 0.4737), (-0.01909, -0.4843, 0.4737), (-0.0135, -0.5626, 0.4602), (-0.0135, -0.4843, 0.4602), (-5.234e-08, -0.5626, 0.4512), (0.01593, -0.5626, 0.4578), (0.02252, -0.5626, 0.4737), (0.01593, -0.5626, 0.4896), (-5.431e-08, -0.5626, 0.4962), (-0.01593, -0.5626, 0.4896), (-0.02252, -0.5626, 0.4737), (-0.01593, -0.5626, 0.4578), (-5.234e-08, -0.6072, 0.4512), (0.01593, -0.6072, 0.4578), (0.02252, -0.6072, 0.4737), (0.01593, -0.6072, 0.4896), (-5.431e-08, -0.6072, 0.4962), (-0.01593, -0.6072, 0.4896), (-0.02252, -0.6072, 0.4737), (-0.01593, -0.6072, 0.4578), (-5.283e-08, -0.6072, 0.4578), (0.01125, -0.6072, 0.4625), (0.01591, -0.6072, 0.4737), (0.01125, -0.6072, 0.485), (-5.422e-08, -0.6072, 0.4896), (-0.01125, -0.6072, 0.485), (-0.01591, -0.6072, 0.4737), (-0.01125, -0.6072, 0.4625), (-5.283e-08, -0.5816, 0.4578), (0.01125, -0.5816, 0.4625), (0.01591, -0.5816, 0.4737), (0.01125, -0.5816, 0.485), (-5.422e-08, -0.5816, 0.4896), (-0.01125, -0.5816, 0.485), (-0.01591, -0.5816, 0.4737), (-0.01125, -0.5816, 0.4625)], [], [(7, 6, 22, 23), (15, 14, 30, 31), (8, 7, 23, 24), (0, 1, 17, 16), (1, 15, 31, 17), (9, 8, 24, 25), (2, 0, 16, 18), (10, 9, 25, 26), (3, 2, 18, 19), (11, 10, 26, 27), (4, 3, 19, 20), (12, 11, 27, 28), (5, 4, 20, 21), (13, 12, 28, 29), (6, 5, 21, 22), (14, 13, 29, 30), (32, 33, 35, 34), (34, 35, 39, 38), (38, 39, 37, 36), (36, 37, 33, 32), (34, 38, 54, 52), (39, 35, 33, 37), (43, 41, 40, 42), (46, 47, 44, 45), (42, 47, 46, 43), (41, 45, 44, 40), (40, 44, 47, 42), (43, 46, 45, 41), (49, 48, 50, 51), (49, 51, 113, 104), (105, 112, 117, 108), (51, 50, 116, 118, 119, 117, 112, 114, 115, 113), (50, 48, 109, 116), (62, 57, 71, 78), (52, 54, 55, 53), (65, 63, 77, 75), (59, 66, 74, 69), (56, 58, 57, 62, 64, 63, 65, 67, 66, 59, 61, 60), (32, 34, 52, 53), (38, 36, 55, 54), (36, 32, 53, 55), (65, 75, 76, 67), (67, 76, 74, 66), (68, 60, 61, 70), (70, 61, 59, 69), (62, 78, 79, 64), (64, 79, 77, 63), (56, 72, 73, 58), (58, 73, 71, 57), (56, 60, 68, 72), (100, 102, 103, 101, 84, 87, 92, 94, 95, 93), (80, 81, 83, 82), (85, 82, 83, 84), (87, 81, 80, 86), (84, 83, 81, 87), (96, 85, 84, 101), (88, 97, 100, 93), (88, 93, 95, 90), (90, 95, 94, 91), (91, 94, 92, 89), (100, 97, 99, 102), (102, 99, 98, 103), (103, 98, 96, 101), (92, 87, 86, 89), (112, 105, 107, 114), (114, 107, 106, 115), (115, 106, 104, 113), (108, 117, 119, 110), (110, 119, 118, 111), (111, 118, 116, 109), (48, 49, 104, 106, 107, 105, 108, 110, 111, 109), (120, 124, 125, 123, 130, 131, 129, 127, 128, 126, 121, 122), (142, 141, 143, 139, 138, 140, 133, 132, 134, 137, 136, 135), (123, 125, 136, 137), (127, 129, 133, 140), (129, 131, 132, 133), (122, 121, 143, 141), (126, 128, 138, 139), (130, 123, 137, 134), (131, 130, 134, 132), (124, 120, 142, 135), (128, 127, 140, 138), (125, 124, 135, 136), (121, 126, 139, 143), (120, 122, 141, 142), (144, 145, 147, 146), (146, 147, 149, 148), (148, 149, 151, 150), (150, 151, 153, 152), (152, 153, 155, 154), (154, 155, 157, 156), (166, 167, 175, 174), (156, 157, 159, 158), (158, 159, 145, 144), (150, 152, 164, 163), (156, 158, 167, 166), (146, 148, 162, 161), (152, 154, 165, 164), (158, 144, 160, 167), (144, 146, 161, 160), (148, 150, 163, 162), (154, 156, 166, 165), (171, 172, 180, 179), (164, 165, 173, 172), (162, 163, 171, 170), (160, 161, 169, 168), (167, 160, 168, 175), (165, 166, 174, 173), (163, 164, 172, 171), (161, 162, 170, 169), (183, 176, 184, 191), (169, 170, 178, 177), (174, 175, 183, 182), (172, 173, 181, 180), (170, 171, 179, 178), (168, 169, 177, 176), (175, 168, 176, 183), (173, 174, 182, 181), (184, 185, 186, 187, 188, 189, 190, 191), (181, 182, 190, 189), (179, 180, 188, 187), (177, 178, 186, 185), (182, 183, 191, 190), (180, 181, 189, 188), (178, 179, 187, 186), (176, 177, 185, 184)])
me_cylinder_026.polygons.foreach_set('material_index', [1, 1, 1, 1, 1, 1, 1, 1, 1, 1, 1, 1, 1, 1, 1, 1, 3, 3, 3, 3, 3, 3, 0, 0, 0, 0, 0, 0, 0, 0, 0, 0, 0, 0, 3, 0, 0, 0, 3, 3, 3, 0, 0, 0, 0, 0, 0, 0, 0, 0, 3, 3, 3, 3, 3, 3, 3, 3, 3, 3, 3, 3, 3, 3, 0, 0, 0, 0, 0, 0, 0, 3, 3, 3, 3, 3, 3, 3, 3, 3, 3, 3, 3, 3, 3, 3, 3, 3, 3, 3, 3, 3, 3, 3, 3, 3, 3, 3, 3, 3, 3, 3, 3, 3, 3, 3, 3, 3, 3, 3, 3, 3, 3, 3, 3, 3, 3, 3, 3, 3, 3, 3, 3, 3, 3, 3])
me_cylinder_026.materials.append(mat_lightgrey)
me_cylinder_026.materials.append(mat_black)
me_cylinder_026.materials.append(mat_orange)
me_cylinder_026.materials.append(mat_grey)
me_cylinder_026.use_remesh_preserve_volume = False
me_cylinder_026.use_remesh_preserve_attributes = False
me_cylinder_026.use_mirror_vertex_groups = False
me_cylinder_026.update()

# ---- objects
ob_turret_gun_base = bpy.data.objects.new('Turret_Gun_Base', me_cylinder_027)
ob_turret_gun_top = bpy.data.objects.new('Turret_Gun_Top', me_cylinder_026)

# ---- transforms, parenting, visibility, modifiers, constraints
ob_turret_gun_base.location = (0.0, 0.0, 0.0)
ob_turret_gun_base.lineart.crease_threshold = 0.0
ob_turret_gun_top.location = (0.0, 0.0, 0.0)
ob_turret_gun_top.lineart.crease_threshold = 0.0

# ---- collection membership
col_collection_1.objects.link(ob_turret_gun_base)
col_collection_1.objects.link(ob_turret_gun_top)

# ---- scene / render settings (as saved in the file)
scene.frame_start = 1; scene.frame_end = 250; scene.frame_set(0)
scene.render.engine = 'CYCLES'
scene.render.resolution_x = 1000
scene.render.resolution_y = 1000
scene.render.dither_intensity = 0.0
scene.cycles.samples = 200
scene.cycles.sampling_pattern = 'TABULATED_SOBOL'
scene.cycles.light_sampling_threshold = 0.0
scene.cycles.use_adaptive_sampling = False
scene.cycles.use_light_tree = False
scene.cycles.caustics_reflective = False
scene.cycles.caustics_refractive = False
scene.cycles.blur_glossy = 0.0
scene.cycles.max_bounces = 2
scene.cycles.pixel_filter_type = 'GAUSSIAN'
scene.cycles.sample_clamp_indirect = 0.0
scene.view_settings.view_transform = 'Standard'
bpy.context.view_layer.update()

# ---- added for rendering (the .blend has no active camera): camera
cam_auto = bpy.data.cameras.new('AutoCamera')
cam_auto.lens = 50.0
cam_auto.sensor_width = 36.0
cam_auto.clip_end = 1000.0
ob_auto_camera = bpy.data.objects.new('AutoCamera', cam_auto)
scene.collection.objects.link(ob_auto_camera)
ob_auto_camera.location = (1.61378, -1.96149, 1.57617)
ob_auto_camera.rotation_euler = (1.09748, -7.21219e-08, 0.694738)
scene.camera = ob_auto_camera
bpy.context.view_layer.update()
